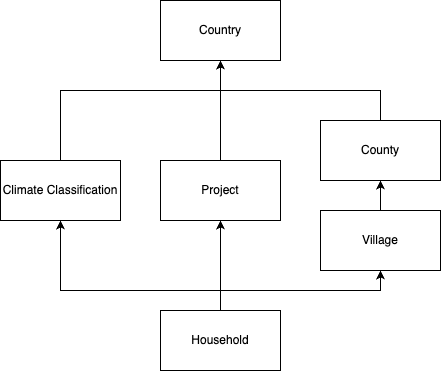

The diagram above was exported from draw.io. Its source (the exported page's mxGraphModel, read from the mxfile embedded in the PNG):
<mxGraphModel dx="869" dy="492" grid="1" gridSize="10" guides="1" tooltips="1" connect="1" arrows="1" fold="1" page="1" pageScale="1" pageWidth="2339" pageHeight="3300" math="0" shadow="0">
  <root>
    <mxCell id="0" />
    <mxCell id="1" parent="0" />
    <mxCell id="fQSxpsxhEva30Ok-m9AY-2" value="Country" style="rounded=0;whiteSpace=wrap;html=1;" parent="1" vertex="1">
      <mxGeometry x="520" y="350" width="120" height="60" as="geometry" />
    </mxCell>
    <mxCell id="6PTYX0-Xg58An5RVXmdc-10" style="edgeStyle=orthogonalEdgeStyle;rounded=0;orthogonalLoop=1;jettySize=auto;html=1;exitX=0.5;exitY=0;exitDx=0;exitDy=0;entryX=0.5;entryY=1;entryDx=0;entryDy=0;" edge="1" parent="1" source="fQSxpsxhEva30Ok-m9AY-3" target="fQSxpsxhEva30Ok-m9AY-2">
      <mxGeometry relative="1" as="geometry" />
    </mxCell>
    <mxCell id="fQSxpsxhEva30Ok-m9AY-3" value="County" style="rounded=0;whiteSpace=wrap;html=1;" parent="1" vertex="1">
      <mxGeometry x="680" y="470" width="120" height="60" as="geometry" />
    </mxCell>
    <mxCell id="6PTYX0-Xg58An5RVXmdc-8" style="edgeStyle=orthogonalEdgeStyle;rounded=0;orthogonalLoop=1;jettySize=auto;html=1;exitX=0.5;exitY=0;exitDx=0;exitDy=0;entryX=0.5;entryY=1;entryDx=0;entryDy=0;" edge="1" parent="1" source="fQSxpsxhEva30Ok-m9AY-5" target="fQSxpsxhEva30Ok-m9AY-3">
      <mxGeometry relative="1" as="geometry" />
    </mxCell>
    <mxCell id="fQSxpsxhEva30Ok-m9AY-5" value="Village" style="rounded=0;whiteSpace=wrap;html=1;" parent="1" vertex="1">
      <mxGeometry x="680" y="560" width="120" height="60" as="geometry" />
    </mxCell>
    <mxCell id="6PTYX0-Xg58An5RVXmdc-9" style="edgeStyle=orthogonalEdgeStyle;rounded=0;orthogonalLoop=1;jettySize=auto;html=1;exitX=0.5;exitY=0;exitDx=0;exitDy=0;" edge="1" parent="1" source="fQSxpsxhEva30Ok-m9AY-6" target="fQSxpsxhEva30Ok-m9AY-2">
      <mxGeometry relative="1" as="geometry" />
    </mxCell>
    <mxCell id="fQSxpsxhEva30Ok-m9AY-6" value="Project" style="rounded=0;whiteSpace=wrap;html=1;" parent="1" vertex="1">
      <mxGeometry x="520" y="510" width="120" height="60" as="geometry" />
    </mxCell>
    <mxCell id="6PTYX0-Xg58An5RVXmdc-5" style="edgeStyle=orthogonalEdgeStyle;rounded=0;orthogonalLoop=1;jettySize=auto;html=1;exitX=0.5;exitY=0;exitDx=0;exitDy=0;entryX=0.5;entryY=1;entryDx=0;entryDy=0;" edge="1" parent="1" source="fQSxpsxhEva30Ok-m9AY-7" target="6PTYX0-Xg58An5RVXmdc-4">
      <mxGeometry relative="1" as="geometry">
        <Array as="points">
          <mxPoint x="580" y="640" />
          <mxPoint x="420" y="640" />
        </Array>
      </mxGeometry>
    </mxCell>
    <mxCell id="6PTYX0-Xg58An5RVXmdc-6" style="edgeStyle=orthogonalEdgeStyle;rounded=0;orthogonalLoop=1;jettySize=auto;html=1;exitX=0.5;exitY=0;exitDx=0;exitDy=0;entryX=0.5;entryY=1;entryDx=0;entryDy=0;" edge="1" parent="1" source="fQSxpsxhEva30Ok-m9AY-7" target="fQSxpsxhEva30Ok-m9AY-6">
      <mxGeometry relative="1" as="geometry" />
    </mxCell>
    <mxCell id="6PTYX0-Xg58An5RVXmdc-7" style="edgeStyle=orthogonalEdgeStyle;rounded=0;orthogonalLoop=1;jettySize=auto;html=1;exitX=0.5;exitY=0;exitDx=0;exitDy=0;entryX=0.5;entryY=1;entryDx=0;entryDy=0;" edge="1" parent="1" source="fQSxpsxhEva30Ok-m9AY-7" target="fQSxpsxhEva30Ok-m9AY-5">
      <mxGeometry relative="1" as="geometry" />
    </mxCell>
    <mxCell id="fQSxpsxhEva30Ok-m9AY-7" value="Household" style="rounded=0;whiteSpace=wrap;html=1;" parent="1" vertex="1">
      <mxGeometry x="520" y="660" width="120" height="60" as="geometry" />
    </mxCell>
    <mxCell id="6PTYX0-Xg58An5RVXmdc-11" style="edgeStyle=orthogonalEdgeStyle;rounded=0;orthogonalLoop=1;jettySize=auto;html=1;exitX=0.5;exitY=0;exitDx=0;exitDy=0;entryX=0.5;entryY=1;entryDx=0;entryDy=0;" edge="1" parent="1" source="6PTYX0-Xg58An5RVXmdc-4" target="fQSxpsxhEva30Ok-m9AY-2">
      <mxGeometry relative="1" as="geometry">
        <Array as="points">
          <mxPoint x="420" y="440" />
          <mxPoint x="580" y="440" />
        </Array>
      </mxGeometry>
    </mxCell>
    <mxCell id="6PTYX0-Xg58An5RVXmdc-4" value="Climate Classification" style="rounded=0;whiteSpace=wrap;html=1;" vertex="1" parent="1">
      <mxGeometry x="360" y="510" width="120" height="60" as="geometry" />
    </mxCell>
  </root>
</mxGraphModel>